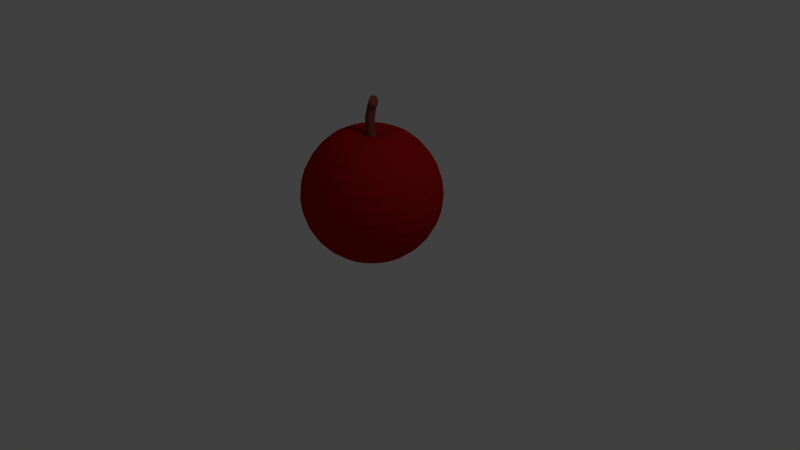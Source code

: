 # Source: item_apple.blend  (saved by Blender 2.74.0; exported with 4.5.12 LTS)
import bpy
from mathutils import Matrix  # noqa: F401  (used for matrix-valued properties, if any)

bpy.ops.wm.read_factory_settings(use_empty=True)
scene = bpy.context.scene
scene.name = 'Scene'

# ---- collections
col_collection_1 = bpy.data.collections.new('Collection 1'); scene.collection.children.link(col_collection_1)

# ---- materials (node trees are filled in below, after node groups)
mat_stem = bpy.data.materials.new('Stem')
mat_stem.alpha_threshold = 0.0
mat_stem.diffuse_color = (0.2396, 0.06511, 0.04798, 1.0)
mat_stem.roughness = 0.5
mat_apple = bpy.data.materials.new('Apple')
mat_apple.alpha_threshold = 0.0
mat_apple.diffuse_color = (0.4109, 0.007297, 0.007297, 1.0)
mat_apple.roughness = 0.5

# ---- material node trees
mat_stem.use_nodes = True; mat_stem.node_tree.nodes.clear()
_N = mat_stem.node_tree.nodes; _L = mat_stem.node_tree.links
n0 = _N.new('ShaderNodeOutputMaterial'); n0.name = 'Material Output'; n0.location = (300, 300)
n1 = _N.new('ShaderNodeBsdfDiffuse'); n1.name = 'Diffuse BSDF'; n1.location = (10, 300)
n1.inputs[0].default_value = (0.2396, 0.06511, 0.04798, 1.0)
_L.new(n1.outputs[0], n0.inputs[0])
n0.is_active_output = True
mat_apple.use_nodes = True; mat_apple.node_tree.nodes.clear()
_N = mat_apple.node_tree.nodes; _L = mat_apple.node_tree.links
n0 = _N.new('ShaderNodeOutputMaterial'); n0.name = 'Material Output'; n0.location = (300, 300)
n1 = _N.new('ShaderNodeBsdfDiffuse'); n1.name = 'Diffuse BSDF'; n1.location = (10, 300)
n1.inputs[0].default_value = (0.4109, 0.007297, 0.007297, 1.0)
_L.new(n1.outputs[0], n0.inputs[0])
n0.is_active_output = True

# ---- world
world_world = bpy.data.worlds.new('World'); scene.world = world_world
world_world.color = (0.05088, 0.05088, 0.05088)
world_world.use_sun_shadow = False
world_world.sun_shadow_jitter_overblur = 0.0
world_world.cycles.sampling_method = 'MANUAL'
world_world.cycles.sample_map_resolution = 256

# ---- cameras
cam_camera = bpy.data.cameras.new('Camera')
cam_camera.clip_end = 100.0
cam_camera.lens = 35.0
cam_camera.sensor_width = 32.0
cam_camera.sensor_height = 18.0
cam_camera.ortho_scale = 7.314
cam_camera.dof.focus_distance = 0.0

# ---- lights
light_lamp = bpy.data.lights.new('Lamp', 'POINT')
light_lamp.transmission_factor = 0.0
light_lamp.cutoff_distance = 30.0
light_lamp.energy = 100.0
light_lamp.shadow_buffer_clip_start = 1.001
light_lamp.shadow_soft_size = 0.1
light_lamp.shadow_maximum_resolution = 0.006
light_lamp.use_absolute_resolution = True
light_lamp.cycles.use_multiple_importance_sampling = False

# ---- meshes
me_sphere = bpy.data.meshes.new('Sphere')
me_sphere.from_pydata([(-0.04797, -1.17e-07, 1.63), (-0.3409, 1.137e-08, 1.672), (-0.4949, 1.137e-08, 1.597), (-0.6298, 1.137e-08, 1.481), (-0.7406, 1.137e-08, 1.342), (-0.8229, 1.137e-08, 1.189), (-0.8736, 1.137e-08, 1.027), (-0.8907, 1.137e-08, 0.8578), (-0.8736, 1.137e-08, 0.6891), (-0.8229, 1.137e-08, 0.5269), (-0.7406, 1.137e-08, 0.3774), (-0.6298, 1.137e-08, 0.2464), (-0.4949, 1.137e-08, 0.1388), (-0.3409, 1.137e-08, 0.05894), (-0.1738, 1.137e-08, 0.009736), (-0.04677, 0.01214, 1.63), (-0.3343, 0.0665, 1.672), (-0.4854, 0.09654, 1.597), (-0.6177, 0.1229, 1.481), (-0.7264, 0.1445, 1.342), (-0.8071, 0.1605, 1.189), (-0.8568, 0.1704, 1.027), (-0.8736, 0.1738, 0.8578), (-0.8568, 0.1704, 0.6891), (-0.8071, 0.1605, 0.5269), (-0.7264, 0.1445, 0.3774), (-0.6177, 0.1229, 0.2464), (-0.4854, 0.09654, 0.1388), (-0.3343, 0.0665, 0.05894), (-0.1704, 0.0339, 0.009736), (-0.04323, 0.02381, 1.63), (-0.3149, 0.1304, 1.672), (-0.4572, 0.1894, 1.597), (-0.5819, 0.241, 1.481), (-0.6842, 0.2834, 1.342), (-0.7603, 0.3149, 1.189), (-0.8071, 0.3343, 1.027), (-0.8229, 0.3409, 0.8578), (-0.8071, 0.3343, 0.6891), (-0.7603, 0.3149, 0.5269), (-0.6842, 0.2834, 0.3774), (-0.5819, 0.241, 0.2464), (-0.4572, 0.1894, 0.1388), (-0.3149, 0.1304, 0.05894), (-0.1605, 0.0665, 0.009736), (-0.03748, 0.03457, 1.63), (-0.2834, 0.1894, 1.672), (-0.4115, 0.2749, 1.597), (-0.5237, 0.3499, 1.481), (-0.6158, 0.4115, 1.342), (-0.6842, 0.4572, 1.189), (-0.7264, 0.4854, 1.027), (-0.7406, 0.4949, 0.8578), (-0.7264, 0.4854, 0.6891), (-0.6842, 0.4572, 0.5269), (-0.6158, 0.4115, 0.3774), (-0.5237, 0.3499, 0.2464), (-0.4115, 0.2749, 0.1388), (-0.2834, 0.1894, 0.05894), (-0.1445, 0.09654, 0.009736), (-0.02974, 0.044, 1.63), (-0.241, 0.241, 1.672), (-0.3499, 0.3499, 1.597), (-0.4454, 0.4454, 1.481), (-0.5237, 0.5237, 1.342), (-0.5819, 0.5819, 1.189), (-0.6177, 0.6177, 1.027), (-0.6298, 0.6298, 0.8578), (-0.6177, 0.6177, 0.6891), (-0.5819, 0.5819, 0.5269), (-0.5237, 0.5237, 0.3774), (-0.4454, 0.4454, 0.2464), (-0.3499, 0.3499, 0.1388), (-0.241, 0.241, 0.05894), (-0.1229, 0.1229, 0.009736), (-0.02031, 0.05174, 1.63), (-0.1894, 0.2834, 1.672), (-0.2749, 0.4115, 1.597), (-0.3499, 0.5237, 1.481), (-0.4115, 0.6158, 1.342), (-0.4572, 0.6842, 1.189), (-0.4854, 0.7264, 1.027), (-0.4949, 0.7406, 0.8578), (-0.4854, 0.7264, 0.6891), (-0.4572, 0.6842, 0.5269), (-0.4115, 0.6158, 0.3774), (-0.3499, 0.5237, 0.2464), (-0.2749, 0.4115, 0.1388), (-0.1894, 0.2834, 0.05894), (-0.09654, 0.1445, 0.009736), (-0.009556, 0.05749, 1.63), (-0.1304, 0.3149, 1.672), (-0.1894, 0.4572, 1.597), (-0.241, 0.5819, 1.481), (-0.2834, 0.6842, 1.342), (-0.3149, 0.7603, 1.189), (-0.3343, 0.8071, 1.027), (-0.3409, 0.8229, 0.8578), (-0.3343, 0.8071, 0.6891), (-0.3149, 0.7603, 0.5269), (-0.2834, 0.6842, 0.3774), (-0.241, 0.5819, 0.2464), (-0.1894, 0.4572, 0.1388), (-0.1304, 0.3149, 0.05894), (-0.0665, 0.1605, 0.009736), (0.002117, 0.06103, 1.63), (-0.0665, 0.3343, 1.672), (-0.09654, 0.4854, 1.597), (-0.1229, 0.6177, 1.481), (-0.1445, 0.7264, 1.342), (-0.1605, 0.8071, 1.189), (-0.1704, 0.8568, 1.027), (-0.1738, 0.8736, 0.8578), (-0.1704, 0.8568, 0.6891), (-0.1605, 0.8071, 0.5269), (-0.1445, 0.7264, 0.3774), (-0.1229, 0.6177, 0.2464), (-0.09654, 0.4854, 0.1388), (-0.0665, 0.3343, 0.05894), (-0.0339, 0.1704, 0.009736), (0.01426, 0.06222, 1.63), (3.078e-07, 0.3409, 1.672), (3.013e-07, 0.4949, 1.597), (3.078e-07, 0.6298, 1.481), (3.211e-07, 0.7406, 1.342), (2.68e-07, 0.8229, 1.189), (3.742e-07, 0.8736, 1.027), (3.609e-07, 0.8907, 0.8578), (3.742e-07, 0.8736, 0.6891), (2.282e-07, 0.8229, 0.5269), (3.211e-07, 0.7406, 0.3774), (3.078e-07, 0.6298, 0.2464), (3.278e-07, 0.4949, 0.1388), (2.945e-07, 0.3409, 0.05894), (2.98e-07, 0.1738, 0.009736), (0.0264, 0.06103, 1.63), (0.0665, 0.3343, 1.672), (0.09654, 0.4854, 1.597), (0.1229, 0.6177, 1.481), (0.1445, 0.7264, 1.342), (0.1605, 0.8071, 1.189), (0.1704, 0.8568, 1.027), (0.1738, 0.8736, 0.8578), (0.1704, 0.8568, 0.6891), (0.1605, 0.8071, 0.5269), (0.1445, 0.7264, 0.3774), (0.1229, 0.6177, 0.2464), (0.09654, 0.4854, 0.1388), (0.0665, 0.3343, 0.05894), (0.0339, 0.1704, 0.009736), (0.03807, 0.05749, 1.63), (0.1304, 0.3149, 1.672), (0.1894, 0.4572, 1.597), (0.241, 0.5819, 1.481), (0.2834, 0.6842, 1.342), (0.3149, 0.7603, 1.189), (0.3343, 0.8071, 1.027), (0.3409, 0.8229, 0.8578), (0.3343, 0.8071, 0.6891), (0.3149, 0.7603, 0.5269), (0.2834, 0.6842, 0.3774), (0.241, 0.5819, 0.2464), (0.1894, 0.4572, 0.1388), (0.1304, 0.3149, 0.05894), (0.0665, 0.1605, 0.009736), (0.04883, 0.05174, 1.63), (0.1894, 0.2834, 1.672), (0.2749, 0.4115, 1.597), (0.3499, 0.5237, 1.481), (0.4115, 0.6158, 1.342), (0.4572, 0.6842, 1.189), (0.4854, 0.7264, 1.027), (0.4949, 0.7406, 0.8578), (0.4854, 0.7264, 0.6891), (0.4572, 0.6842, 0.5269), (0.4115, 0.6158, 0.3774), (0.3499, 0.5237, 0.2464), (0.2749, 0.4115, 0.1388), (0.1894, 0.2834, 0.05894), (0.09654, 0.1445, 0.009736), (0.05825, 0.044, 1.63), (0.241, 0.241, 1.672), (0.3499, 0.3499, 1.597), (0.4454, 0.4454, 1.481), (0.5237, 0.5237, 1.342), (0.5819, 0.5819, 1.189), (0.6177, 0.6177, 1.027), (0.6298, 0.6298, 0.8578), (0.6177, 0.6177, 0.6891), (0.5819, 0.5819, 0.5269), (0.5237, 0.5237, 0.3774), (0.4454, 0.4454, 0.2464), (0.3499, 0.3499, 0.1388), (0.241, 0.241, 0.05894), (0.1229, 0.1229, 0.009736), (0.06599, 0.03457, 1.63), (0.2834, 0.1894, 1.672), (0.4115, 0.2749, 1.597), (0.5237, 0.3499, 1.481), (0.6158, 0.4115, 1.342), (0.6842, 0.4572, 1.189), (0.7264, 0.4854, 1.027), (0.7406, 0.4949, 0.8578), (0.7264, 0.4854, 0.6891), (0.6842, 0.4572, 0.5269), (0.6158, 0.4115, 0.3774), (0.5237, 0.3499, 0.2464), (0.4115, 0.2749, 0.1388), (0.2834, 0.1894, 0.05894), (0.1445, 0.09654, 0.009736), (0.07174, 0.02381, 1.63), (0.3149, 0.1304, 1.672), (0.4572, 0.1894, 1.597), (0.5819, 0.241, 1.481), (0.6842, 0.2834, 1.342), (0.7603, 0.3149, 1.189), (0.8071, 0.3343, 1.027), (0.8229, 0.3409, 0.8578), (0.8071, 0.3343, 0.6891), (0.7603, 0.3149, 0.5269), (0.6842, 0.2834, 0.3774), (0.5819, 0.241, 0.2464), (0.4572, 0.1894, 0.1388), (0.3149, 0.1304, 0.05894), (0.1605, 0.0665, 0.009736), (0.07528, 0.01214, 1.63), (0.3343, 0.0665, 1.672), (0.4854, 0.09654, 1.597), (0.6177, 0.1229, 1.481), (0.7264, 0.1445, 1.342), (0.8071, 0.1605, 1.189), (0.8568, 0.1704, 1.027), (0.8736, 0.1738, 0.8578), (0.8568, 0.1704, 0.6891), (0.8071, 0.1605, 0.5269), (0.7264, 0.1445, 0.3774), (0.6177, 0.1229, 0.2464), (0.4854, 0.09654, 0.1388), (0.3343, 0.0665, 0.05894), (0.1704, 0.0339, 0.009736), (0.07648, -1.193e-07, 1.63), (0.3409, 4.808e-08, 1.672), (0.4949, 3.481e-08, 1.597), (0.6298, -1.165e-08, 1.481), (0.7406, -6.474e-08, 1.342), (0.8229, 6.799e-08, 1.189), (0.8736, -6.474e-08, 1.027), (0.8907, -7.801e-08, 0.8578), (0.8736, -6.474e-08, 0.6891), (0.8229, 6.799e-08, 0.5269), (0.7406, -6.474e-08, 0.3774), (0.6298, -1.165e-08, 0.2464), (0.4949, 1.625e-09, 0.1388), (0.3409, 1.49e-08, 0.05894), (0.1738, 1.49e-08, 0.009736), (0.07528, -0.01214, 1.63), (0.3343, -0.0665, 1.672), (0.4854, -0.09654, 1.597), (0.6177, -0.1229, 1.481), (0.7264, -0.1445, 1.342), (0.8071, -0.1605, 1.189), (0.8568, -0.1704, 1.027), (0.8736, -0.1738, 0.8578), (0.8568, -0.1704, 0.6891), (0.8071, -0.1605, 0.5269), (0.7264, -0.1445, 0.3774), (0.6177, -0.1229, 0.2464), (0.4854, -0.09654, 0.1388), (0.3343, -0.0665, 0.05894), (0.1704, -0.0339, 0.009736), (0.07174, -0.02381, 1.63), (0.3149, -0.1304, 1.672), (0.4572, -0.1894, 1.597), (0.5819, -0.241, 1.481), (0.6842, -0.2834, 1.342), (0.7603, -0.3149, 1.189), (0.8071, -0.3343, 1.027), (0.8229, -0.3409, 0.8578), (0.8071, -0.3343, 0.6891), (0.7603, -0.3149, 0.5269), (0.6842, -0.2834, 0.3774), (0.5819, -0.241, 0.2464), (0.4572, -0.1894, 0.1388), (0.3149, -0.1304, 0.05894), (0.1605, -0.0665, 0.009736), (0.06599, -0.03457, 1.63), (0.2834, -0.1894, 1.672), (0.4115, -0.2749, 1.597), (0.5237, -0.3499, 1.481), (0.6158, -0.4115, 1.342), (0.6842, -0.4572, 1.189), (0.7264, -0.4854, 1.027), (0.7406, -0.4949, 0.8578), (0.7264, -0.4854, 0.6891), (0.6842, -0.4572, 0.5269), (0.6158, -0.4115, 0.3774), (0.5237, -0.3499, 0.2464), (0.4115, -0.2749, 0.1388), (0.2834, -0.1894, 0.05894), (0.1445, -0.09654, 0.009736), (0.05825, -0.044, 1.63), (0.241, -0.241, 1.672), (0.3499, -0.3499, 1.597), (0.4454, -0.4454, 1.481), (0.5237, -0.5237, 1.342), (0.5819, -0.5819, 1.189), (0.6177, -0.6177, 1.027), (0.6298, -0.6298, 0.8578), (0.6177, -0.6177, 0.6891), (0.5819, -0.5819, 0.5269), (0.5237, -0.5237, 0.3774), (0.4454, -0.4454, 0.2464), (0.3499, -0.3499, 0.1388), (0.241, -0.241, 0.05894), (0.1229, -0.1229, 0.009736), (0.04883, -0.05174, 1.63), (0.1894, -0.2834, 1.672), (0.2749, -0.4115, 1.597), (0.3499, -0.5237, 1.481), (0.4115, -0.6158, 1.342), (0.4572, -0.6842, 1.189), (0.4854, -0.7264, 1.027), (0.4949, -0.7406, 0.8578), (0.4854, -0.7264, 0.6891), (0.4572, -0.6842, 0.5269), (0.4115, -0.6158, 0.3774), (0.3499, -0.5237, 0.2464), (0.2749, -0.4115, 0.1388), (0.1894, -0.2834, 0.05894), (0.09654, -0.1445, 0.009736), (3.139e-07, 1.137e-08, 0.03146), (0.03807, -0.05749, 1.63), (0.1304, -0.3149, 1.672), (0.1894, -0.4572, 1.597), (0.241, -0.5819, 1.481), (0.2834, -0.6842, 1.342), (0.3149, -0.7603, 1.189), (0.3343, -0.8071, 1.027), (0.3409, -0.8229, 0.8578), (0.3343, -0.8071, 0.6891), (0.3149, -0.7603, 0.5269), (0.2834, -0.6842, 0.3774), (0.241, -0.5819, 0.2464), (0.1894, -0.4572, 0.1388), (0.1304, -0.3149, 0.05894), (0.0665, -0.1605, 0.009736), (0.0264, -0.06103, 1.63), (0.0665, -0.3343, 1.672), (0.09654, -0.4854, 1.597), (0.1229, -0.6177, 1.481), (0.1445, -0.7264, 1.342), (0.1605, -0.8071, 1.189), (0.1704, -0.8568, 1.027), (0.1738, -0.8736, 0.8578), (0.1704, -0.8568, 0.6891), (0.1605, -0.8071, 0.5269), (0.1445, -0.7264, 0.3774), (0.1229, -0.6177, 0.2464), (0.09654, -0.4854, 0.1388), (0.0665, -0.3343, 0.05894), (0.0339, -0.1704, 0.009736), (0.01426, -0.06222, 1.63), (2.747e-07, -0.3409, 1.672), (2.747e-07, -0.4949, 1.597), (1.884e-07, -0.6298, 1.481), (1.485e-07, -0.7406, 1.342), (3.078e-07, -0.8229, 1.189), (1.087e-07, -0.8736, 1.027), (1.485e-07, -0.8907, 0.8578), (1.087e-07, -0.8736, 0.6891), (3.078e-07, -0.8229, 0.5269), (1.485e-07, -0.7406, 0.3774), (1.884e-07, -0.6298, 0.2464), (2.547e-07, -0.4949, 0.1388), (2.482e-07, -0.3409, 0.05894), (3.045e-07, -0.1738, 0.009736), (0.002117, -0.06103, 1.63), (-0.0665, -0.3343, 1.672), (-0.09654, -0.4854, 1.597), (-0.1229, -0.6177, 1.481), (-0.1445, -0.7264, 1.342), (-0.1605, -0.8071, 1.189), (-0.1704, -0.8568, 1.027), (-0.1738, -0.8736, 0.8578), (-0.1704, -0.8568, 0.6891), (-0.1605, -0.8071, 0.5269), (-0.1445, -0.7264, 0.3774), (-0.1229, -0.6177, 0.2464), (-0.09654, -0.4854, 0.1388), (-0.0665, -0.3343, 0.05894), (-0.0339, -0.1704, 0.009736), (-0.009556, -0.05749, 1.63), (-0.1304, -0.3149, 1.672), (-0.1894, -0.4572, 1.597), (-0.241, -0.5819, 1.481), (-0.2834, -0.6842, 1.342), (-0.3149, -0.7603, 1.189), (-0.3343, -0.8071, 1.027), (-0.3409, -0.8229, 0.8578), (-0.3343, -0.8071, 0.6891), (-0.3149, -0.7603, 0.5269), (-0.2834, -0.6842, 0.3774), (-0.241, -0.5819, 0.2464), (-0.1894, -0.4572, 0.1388), (-0.1304, -0.3149, 0.05894), (-0.0665, -0.1605, 0.009736), (-0.02031, -0.05174, 1.63), (-0.1894, -0.2834, 1.672), (-0.2749, -0.4115, 1.597), (-0.3499, -0.5237, 1.481), (-0.4115, -0.6158, 1.342), (-0.4572, -0.6842, 1.189), (-0.4854, -0.7264, 1.027), (-0.4949, -0.7406, 0.8578), (-0.4854, -0.7264, 0.6891), (-0.4572, -0.6842, 0.5269), (-0.4115, -0.6158, 0.3774), (-0.3499, -0.5237, 0.2464), (-0.2749, -0.4115, 0.1388), (-0.1894, -0.2834, 0.05894), (-0.09654, -0.1445, 0.009736), (-0.02974, -0.044, 1.63), (-0.241, -0.241, 1.672), (-0.3499, -0.3499, 1.597), (-0.4454, -0.4454, 1.481), (-0.5237, -0.5237, 1.342), (-0.5819, -0.5819, 1.189), (-0.6177, -0.6177, 1.027), (-0.6298, -0.6298, 0.8578), (-0.6177, -0.6177, 0.6891), (-0.5819, -0.5819, 0.5269), (-0.5237, -0.5237, 0.3774), (-0.4454, -0.4454, 0.2464), (-0.3499, -0.3499, 0.1388), (-0.241, -0.241, 0.05894), (-0.1229, -0.1229, 0.009736), (-0.03748, -0.03457, 1.63), (-0.2834, -0.1894, 1.672), (-0.4115, -0.2749, 1.597), (-0.5237, -0.3499, 1.481), (-0.6158, -0.4115, 1.342), (-0.6842, -0.4572, 1.189), (-0.7264, -0.4854, 1.027), (-0.7406, -0.4949, 0.8578), (-0.7264, -0.4854, 0.6891), (-0.6842, -0.4572, 0.5269), (-0.6158, -0.4115, 0.3774), (-0.5237, -0.3499, 0.2464), (-0.4115, -0.2749, 0.1388), (-0.2834, -0.1894, 0.05894), (-0.1445, -0.09654, 0.009736), (0.01426, -1.104e-07, 1.622), (-0.04323, -0.02381, 1.63), (-0.3149, -0.1304, 1.672), (-0.4572, -0.1894, 1.597), (-0.5819, -0.241, 1.481), (-0.6842, -0.2834, 1.342), (-0.7603, -0.3149, 1.189), (-0.8071, -0.3343, 1.027), (-0.8229, -0.3409, 0.8578), (-0.8071, -0.3343, 0.6891), (-0.7603, -0.3149, 0.5269), (-0.6842, -0.2834, 0.3774), (-0.5819, -0.241, 0.2464), (-0.4572, -0.1894, 0.1388), (-0.3149, -0.1304, 0.05894), (-0.1605, -0.0665, 0.009736), (-0.04677, -0.01214, 1.63), (-0.3343, -0.0665, 1.672), (-0.4854, -0.09654, 1.597), (-0.6177, -0.1229, 1.481), (-0.7264, -0.1445, 1.342), (-0.8071, -0.1605, 1.189), (-0.8568, -0.1704, 1.027), (-0.8736, -0.1738, 0.8578), (-0.8568, -0.1704, 0.6891), (-0.8071, -0.1605, 0.5269), (-0.7264, -0.1445, 0.3774), (-0.6177, -0.1229, 0.2464), (-0.4854, -0.09654, 0.1388), (-0.3343, -0.0665, 0.05894), (-0.1704, -0.0339, 0.009736), (-0.2573, 1.137e-08, 1.673), (-0.2524, 0.0502, 1.673), (-0.2377, 0.09847, 1.673), (-0.214, 0.143, 1.673), (-0.182, 0.182, 1.673), (-0.143, 0.214, 1.673), (-0.09847, 0.2377, 1.673), (-0.0502, 0.2524, 1.673), (3.113e-07, 0.2573, 1.673), (0.0502, 0.2524, 1.673), (0.09847, 0.2377, 1.673), (0.143, 0.214, 1.673), (0.182, 0.182, 1.673), (0.214, 0.143, 1.673), (0.2377, 0.09847, 1.673), (0.2524, 0.0502, 1.673), (0.2573, 2.651e-08, 1.673), (0.2524, -0.0502, 1.673), (0.2377, -0.09847, 1.673), (0.214, -0.143, 1.673), (0.182, -0.182, 1.673), (0.143, -0.214, 1.673), (0.09847, -0.2377, 1.673), (0.0502, -0.2524, 1.673), (2.88e-07, -0.2573, 1.673), (-0.0502, -0.2524, 1.673), (-0.09847, -0.2377, 1.673), (-0.143, -0.214, 1.673), (-0.182, -0.182, 1.673), (-0.214, -0.143, 1.673), (-0.2377, -0.09847, 1.673), (-0.2524, -0.0502, 1.673), (0.0535, 0.02528, 2.135), (0.05776, 0.03539, 2.13), (0.06288, 0.04398, 2.123), (0.06865, 0.05074, 2.115), (0.07487, 0.0554, 2.106), (0.08128, 0.05778, 2.096), (0.08764, 0.05778, 2.086), (0.09372, 0.05542, 2.076), (0.09926, 0.05078, 2.067), (0.1041, 0.04403, 2.058), (0.108, 0.03544, 2.051), (0.1108, 0.02535, 2.045), (0.1124, 0.01412, 2.04), (0.1128, 0.002207, 2.038), (0.1119, -0.009944, 2.037), (0.1098, -0.02186, 2.038), (0.1066, -0.03309, 2.042), (0.1023, -0.0432, 2.047), (0.0972, -0.0518, 2.053), (0.09143, -0.05855, 2.061), (0.08521, -0.06321, 2.07), (0.0788, -0.06559, 2.08), (0.07244, -0.06559, 2.09), (0.06637, -0.06323, 2.1), (0.06082, -0.05859, 2.11), (0.05601, -0.05184, 2.118), (0.05213, -0.04326, 2.126), (0.04931, -0.03316, 2.132), (0.04768, -0.02193, 2.136), (0.0473, -0.01002, 2.139), (0.04817, 0.002132, 2.14), (0.05026, 0.01405, 2.138), (-0.1445, -0.7264, 1.342), (-0.196, -0.1756, 1.603), (-0.173, -0.258, 1.53), (-0.1694, -0.3433, 1.457), (-0.1852, -0.4288, 1.386), (-0.2201, -0.5119, 1.319), (-0.2729, -0.5901, 1.258), (-0.342, -0.661, 1.205), (0.01386, -0.05207, 2.01), (0.008016, -0.04598, 2.018), (-0.151, -5.385e-08, 1.658), (-0.1479, 0.03086, 1.658), (-0.1389, 0.06054, 1.658), (-0.1243, 0.08789, 1.658), (-0.1046, 0.1119, 1.658), (-0.08065, 0.1315, 1.658), (-0.0533, 0.1462, 1.658), (-0.02362, 0.1552, 1.658), (0.007243, 0.1582, 1.658), (0.03811, 0.1552, 1.658), (0.06778, 0.1462, 1.658), (0.09514, 0.1315, 1.658), (0.1191, 0.1119, 1.658), (0.1388, 0.08789, 1.658), (0.1534, 0.06054, 1.658), (0.1624, 0.03086, 1.658), (0.1654, -4.757e-08, 1.658), (0.1624, -0.03086, 1.658), (0.1534, -0.06054, 1.658), (0.1388, -0.08789, 1.658), (0.1191, -0.1119, 1.658), (0.09514, -0.1315, 1.658), (0.06778, -0.1462, 1.658), (0.03811, -0.1552, 1.658), (0.007243, -0.1582, 1.658), (-0.02362, -0.1552, 1.658), (-0.0533, -0.1462, 1.658), (-0.08065, -0.1315, 1.658), (-0.1046, -0.1119, 1.658), (-0.1243, -0.08789, 1.658), (-0.1389, -0.06054, 1.658), (-0.1479, -0.03086, 1.658), (0.06118, 0.04579, 1.96), (0.06498, 0.03618, 1.954), (0.06391, -0.02177, 1.949), (0.05973, -0.0322, 1.953), (0.02968, 0.06471, 2.003), (0.03686, 0.06544, 1.994), (0.003096, -0.03798, 2.025), (0.06752, 0.02533, 1.949), (0.04168, -0.05383, 1.974), (0.03459, -0.0569, 1.982), (0.0545, -0.04124, 1.959), (0.04386, 0.06381, 1.984), (-0.004432, -0.005839, 2.039), (-0.004209, 0.006211, 2.04), (-0.0007083, -0.02837, 2.031), (0.004541, 0.04001, 2.032), (0.009777, 0.04905, 2.027), (0.0687, 0.01365, 1.947), (0.02741, -0.05763, 1.992), (0.0484, -0.04854, 1.966), (0.05041, 0.05988, 1.976), (-0.002588, 0.01817, 2.039), (0.000366, 0.02959, 2.037), (-0.00325, -0.01751, 2.036), (0.01587, 0.05635, 2.02), (0.06848, 0.0016, 1.945), (0.02041, -0.056, 2.001), (0.05626, 0.05379, 1.967), (0.02259, 0.06164, 2.012), (0.06686, -0.01036, 1.946), (-0.01023, -0.0596, 1.865), (0.03246, 0.04935, 1.842), (0.05451, -0.01491, 1.835), (-0.01846, 0.05784, 1.864), (0.03074, -0.05268, 1.847), (-0.04924, -0.02071, 1.881), (-0.04844, 0.02625, 1.879), (-0.05298, 0.002996, 1.882), (-0.02037, -0.05554, 1.87), (0.04057, 0.04127, 1.839), (0.05123, -0.02625, 1.837), (-0.0082, 0.06077, 1.86), (-0.02968, -0.04935, 1.874), (0.04717, 0.0316, 1.836), (0.02124, -0.05784, 1.851), (0.04602, -0.03658, 1.839), (0.002427, 0.06136, 1.855), (-0.05214, -0.009032, 1.882), (-0.03779, -0.04127, 1.877), (-0.04324, 0.03658, 1.876), (0.05202, 0.02071, 1.834), (0.01098, -0.06077, 1.856), (0.0391, -0.04551, 1.843), (0.01301, 0.0596, 1.85), (-0.05173, 0.01491, 1.881), (-0.04439, -0.0316, 1.88), (-0.03632, 0.04551, 1.873), (0.05492, 0.009032, 1.833), (0.0003557, -0.06136, 1.861), (0.02315, 0.05554, 1.846), (-0.02795, 0.05268, 1.869), (0.05576, -0.002996, 1.834), (-0.004929, -0.06132, 1.747), (0.02529, 0.05478, 1.739), (0.059, -0.004891, 1.739), (-0.03153, 0.05371, 1.744), (0.03873, -0.04682, 1.742), (-0.05332, -0.03, 1.75), (-0.0595, 0.01676, 1.748), (-0.06096, -0.007167, 1.749), (-0.0166, -0.05919, 1.748), (0.03535, 0.04827, 1.738), (0.05711, -0.01676, 1.739), (-0.02078, 0.05853, 1.743), (-0.02768, -0.05478, 1.748), (0.04401, 0.0399, 1.738), (0.02914, -0.05371, 1.743), (0.05299, -0.02799, 1.74), (-0.009278, 0.0611, 1.742), (-0.05824, -0.01895, 1.75), (-0.03774, -0.04827, 1.749), (-0.05538, 0.02799, 1.747), (0.05093, 0.03, 1.738), (0.01839, -0.05853, 1.745), (0.04678, -0.03814, 1.741), (0.002537, 0.06132, 1.741), (-0.06139, 0.00489, 1.749), (-0.0464, -0.0399, 1.749), (-0.04917, 0.03814, 1.746), (0.05584, 0.01895, 1.738), (0.006885, -0.0611, 1.746), (0.01421, 0.05919, 1.74), (-0.04112, 0.04682, 1.745), (0.05857, 0.007167, 1.738)], [(512, 547), (547, 548), (548, 549), (549, 550), (550, 551), (551, 552), (552, 553)], [(556, 0, 15, 557), (12, 11, 26, 27), (10, 9, 24, 25), (8, 7, 22, 23), (6, 5, 20, 21), (4, 3, 18, 19), (2, 1, 16, 17), (13, 12, 27, 28), (11, 10, 25, 26), (9, 8, 23, 24), (7, 6, 21, 22), (5, 4, 19, 20), (3, 2, 17, 18), (14, 13, 28, 29), (22, 21, 36, 37), (20, 19, 34, 35), (18, 17, 32, 33), (29, 28, 43, 44), (557, 15, 30, 558), (27, 26, 41, 42), (25, 24, 39, 40), (23, 22, 37, 38), (21, 20, 35, 36), (19, 18, 33, 34), (17, 16, 31, 32), (28, 27, 42, 43), (26, 25, 40, 41), (24, 23, 38, 39), (37, 36, 51, 52), (35, 34, 49, 50), (33, 32, 47, 48), (44, 43, 58, 59), (558, 30, 45, 559), (42, 41, 56, 57), (40, 39, 54, 55), (38, 37, 52, 53), (36, 35, 50, 51), (34, 33, 48, 49), (32, 31, 46, 47), (43, 42, 57, 58), (41, 40, 55, 56), (39, 38, 53, 54), (52, 51, 66, 67), (50, 49, 64, 65), (48, 47, 62, 63), (59, 58, 73, 74), (559, 45, 60, 560), (57, 56, 71, 72), (55, 54, 69, 70), (53, 52, 67, 68), (51, 50, 65, 66), (49, 48, 63, 64), (47, 46, 61, 62), (58, 57, 72, 73), (56, 55, 70, 71), (54, 53, 68, 69), (67, 66, 81, 82), (65, 64, 79, 80), (63, 62, 77, 78), (74, 73, 88, 89), (560, 60, 75, 561), (72, 71, 86, 87), (70, 69, 84, 85), (68, 67, 82, 83), (66, 65, 80, 81), (64, 63, 78, 79), (62, 61, 76, 77), (73, 72, 87, 88), (71, 70, 85, 86), (69, 68, 83, 84), (82, 81, 96, 97), (80, 79, 94, 95), (78, 77, 92, 93), (89, 88, 103, 104), (561, 75, 90, 562), (87, 86, 101, 102), (85, 84, 99, 100), (83, 82, 97, 98), (81, 80, 95, 96), (79, 78, 93, 94), (77, 76, 91, 92), (88, 87, 102, 103), (86, 85, 100, 101), (84, 83, 98, 99), (97, 96, 111, 112), (95, 94, 109, 110), (93, 92, 107, 108), (104, 103, 118, 119), (562, 90, 105, 563), (102, 101, 116, 117), (100, 99, 114, 115), (98, 97, 112, 113), (96, 95, 110, 111), (94, 93, 108, 109), (92, 91, 106, 107), (103, 102, 117, 118), (101, 100, 115, 116), (99, 98, 113, 114), (112, 111, 126, 127), (110, 109, 124, 125), (108, 107, 122, 123), (119, 118, 133, 134), (563, 105, 120, 564), (117, 116, 131, 132), (115, 114, 129, 130), (113, 112, 127, 128), (111, 110, 125, 126), (109, 108, 123, 124), (107, 106, 121, 122), (118, 117, 132, 133), (116, 115, 130, 131), (114, 113, 128, 129), (127, 126, 141, 142), (125, 124, 139, 140), (123, 122, 137, 138), (134, 133, 148, 149), (564, 120, 135, 565), (132, 131, 146, 147), (130, 129, 144, 145), (128, 127, 142, 143), (126, 125, 140, 141), (124, 123, 138, 139), (122, 121, 136, 137), (133, 132, 147, 148), (131, 130, 145, 146), (129, 128, 143, 144), (142, 141, 156, 157), (140, 139, 154, 155), (138, 137, 152, 153), (149, 148, 163, 164), (565, 135, 150, 566), (147, 146, 161, 162), (145, 144, 159, 160), (143, 142, 157, 158), (141, 140, 155, 156), (139, 138, 153, 154), (137, 136, 151, 152), (148, 147, 162, 163), (146, 145, 160, 161), (144, 143, 158, 159), (157, 156, 171, 172), (155, 154, 169, 170), (153, 152, 167, 168), (164, 163, 178, 179), (566, 150, 165, 567), (162, 161, 176, 177), (160, 159, 174, 175), (158, 157, 172, 173), (156, 155, 170, 171), (154, 153, 168, 169), (152, 151, 166, 167), (163, 162, 177, 178), (161, 160, 175, 176), (159, 158, 173, 174), (172, 171, 186, 187), (170, 169, 184, 185), (168, 167, 182, 183), (179, 178, 193, 194), (567, 165, 180, 568), (177, 176, 191, 192), (175, 174, 189, 190), (173, 172, 187, 188), (171, 170, 185, 186), (169, 168, 183, 184), (167, 166, 181, 182), (178, 177, 192, 193), (176, 175, 190, 191), (174, 173, 188, 189), (187, 186, 201, 202), (185, 184, 199, 200), (183, 182, 197, 198), (194, 193, 208, 209), (568, 180, 195, 569), (192, 191, 206, 207), (190, 189, 204, 205), (188, 187, 202, 203), (186, 185, 200, 201), (184, 183, 198, 199), (182, 181, 196, 197), (193, 192, 207, 208), (191, 190, 205, 206), (189, 188, 203, 204), (202, 201, 216, 217), (200, 199, 214, 215), (198, 197, 212, 213), (209, 208, 223, 224), (569, 195, 210, 570), (207, 206, 221, 222), (205, 204, 219, 220), (203, 202, 217, 218), (201, 200, 215, 216), (199, 198, 213, 214), (197, 196, 211, 212), (208, 207, 222, 223), (206, 205, 220, 221), (204, 203, 218, 219), (217, 216, 231, 232), (215, 214, 229, 230), (213, 212, 227, 228), (224, 223, 238, 239), (570, 210, 225, 571), (222, 221, 236, 237), (220, 219, 234, 235), (218, 217, 232, 233), (216, 215, 230, 231), (214, 213, 228, 229), (212, 211, 226, 227), (223, 222, 237, 238), (221, 220, 235, 236), (219, 218, 233, 234), (232, 231, 246, 247), (230, 229, 244, 245), (228, 227, 242, 243), (239, 238, 253, 254), (571, 225, 240, 572), (237, 236, 251, 252), (235, 234, 249, 250), (233, 232, 247, 248), (231, 230, 245, 246), (229, 228, 243, 244), (227, 226, 241, 242), (238, 237, 252, 253), (236, 235, 250, 251), (234, 233, 248, 249), (247, 246, 261, 262), (245, 244, 259, 260), (243, 242, 257, 258), (254, 253, 268, 269), (572, 240, 255, 573), (252, 251, 266, 267), (250, 249, 264, 265), (248, 247, 262, 263), (246, 245, 260, 261), (244, 243, 258, 259), (242, 241, 256, 257), (253, 252, 267, 268), (251, 250, 265, 266), (249, 248, 263, 264), (262, 261, 276, 277), (260, 259, 274, 275), (258, 257, 272, 273), (269, 268, 283, 284), (573, 255, 270, 574), (267, 266, 281, 282), (265, 264, 279, 280), (263, 262, 277, 278), (261, 260, 275, 276), (259, 258, 273, 274), (257, 256, 271, 272), (268, 267, 282, 283), (266, 265, 280, 281), (264, 263, 278, 279), (277, 276, 291, 292), (275, 274, 289, 290), (273, 272, 287, 288), (284, 283, 298, 299), (574, 270, 285, 575), (282, 281, 296, 297), (280, 279, 294, 295), (278, 277, 292, 293), (276, 275, 290, 291), (274, 273, 288, 289), (272, 271, 286, 287), (283, 282, 297, 298), (281, 280, 295, 296), (279, 278, 293, 294), (292, 291, 306, 307), (290, 289, 304, 305), (288, 287, 302, 303), (299, 298, 313, 314), (575, 285, 300, 576), (297, 296, 311, 312), (295, 294, 309, 310), (293, 292, 307, 308), (291, 290, 305, 306), (289, 288, 303, 304), (287, 286, 301, 302), (298, 297, 312, 313), (296, 295, 310, 311), (294, 293, 308, 309), (307, 306, 321, 322), (305, 304, 319, 320), (303, 302, 317, 318), (314, 313, 328, 329), (576, 300, 315, 577), (312, 311, 326, 327), (310, 309, 324, 325), (308, 307, 322, 323), (306, 305, 320, 321), (304, 303, 318, 319), (302, 301, 316, 317), (313, 312, 327, 328), (311, 310, 325, 326), (309, 308, 323, 324), (322, 321, 337, 338), (320, 319, 335, 336), (318, 317, 333, 334), (329, 328, 344, 345), (577, 315, 331, 578), (327, 326, 342, 343), (325, 324, 340, 341), (323, 322, 338, 339), (321, 320, 336, 337), (319, 318, 334, 335), (317, 316, 332, 333), (328, 327, 343, 344), (326, 325, 341, 342), (324, 323, 339, 340), (338, 337, 352, 353), (336, 335, 350, 351), (334, 333, 348, 349), (345, 344, 359, 360), (578, 331, 346, 579), (343, 342, 357, 358), (341, 340, 355, 356), (339, 338, 353, 354), (337, 336, 351, 352), (335, 334, 349, 350), (333, 332, 347, 348), (344, 343, 358, 359), (342, 341, 356, 357), (340, 339, 354, 355), (353, 352, 367, 368), (351, 350, 365, 366), (349, 348, 363, 364), (360, 359, 374, 375), (579, 346, 361, 580), (358, 357, 372, 373), (356, 355, 370, 371), (354, 353, 368, 369), (352, 351, 366, 367), (350, 349, 364, 365), (348, 347, 362, 363), (359, 358, 373, 374), (357, 356, 371, 372), (355, 354, 369, 370), (368, 367, 382, 383), (366, 365, 546, 381), (364, 363, 378, 379), (375, 374, 389, 390), (580, 361, 376, 581), (373, 372, 387, 388), (371, 370, 385, 386), (369, 368, 383, 384), (367, 366, 381, 382), (365, 364, 379, 380), (363, 362, 377, 378), (374, 373, 388, 389), (372, 371, 386, 387), (370, 369, 384, 385), (383, 382, 397, 398), (381, 546, 395, 396), (379, 378, 393, 394), (390, 389, 404, 405), (581, 376, 391, 582), (388, 387, 402, 403), (386, 385, 400, 401), (384, 383, 398, 399), (382, 381, 396, 397), (380, 379, 394, 395), (378, 377, 392, 393), (389, 388, 403, 404), (387, 386, 401, 402), (385, 384, 399, 400), (398, 397, 412, 413), (396, 395, 410, 411), (394, 393, 408, 409), (405, 404, 419, 420), (582, 391, 406, 583), (403, 402, 417, 418), (401, 400, 415, 416), (399, 398, 413, 414), (397, 396, 411, 412), (395, 394, 409, 410), (393, 392, 407, 408), (404, 403, 418, 419), (402, 401, 416, 417), (400, 399, 414, 415), (413, 412, 427, 428), (411, 410, 425, 426), (409, 408, 423, 424), (420, 419, 434, 435), (583, 406, 421, 584), (418, 417, 432, 433), (416, 415, 430, 431), (414, 413, 428, 429), (412, 411, 426, 427), (410, 409, 424, 425), (408, 407, 422, 423), (419, 418, 433, 434), (417, 416, 431, 432), (415, 414, 429, 430), (428, 427, 442, 443), (426, 425, 440, 441), (424, 423, 438, 439), (435, 434, 449, 450), (584, 421, 436, 585), (433, 432, 447, 448), (431, 430, 445, 446), (429, 428, 443, 444), (427, 426, 441, 442), (425, 424, 439, 440), (423, 422, 437, 438), (434, 433, 448, 449), (432, 431, 446, 447), (430, 429, 444, 445), (443, 442, 458, 459), (441, 440, 456, 457), (439, 438, 454, 455), (450, 449, 465, 466), (585, 436, 452, 586), (448, 447, 463, 464), (446, 445, 461, 462), (444, 443, 459, 460), (442, 441, 457, 458), (440, 439, 455, 456), (438, 437, 453, 454), (449, 448, 464, 465), (447, 446, 462, 463), (445, 444, 460, 461), (459, 458, 473, 474), (457, 456, 471, 472), (455, 454, 469, 470), (466, 465, 480, 481), (586, 452, 467, 587), (464, 463, 478, 479), (462, 461, 476, 477), (460, 459, 474, 475), (458, 457, 472, 473), (456, 455, 470, 471), (454, 453, 468, 469), (465, 464, 479, 480), (463, 462, 477, 478), (461, 460, 475, 476), (330, 14, 29), (0, 451, 15), (330, 29, 44), (15, 451, 30), (330, 44, 59), (30, 451, 45), (330, 59, 74), (45, 451, 60), (330, 74, 89), (60, 451, 75), (330, 89, 104), (75, 451, 90), (330, 104, 119), (90, 451, 105), (330, 119, 134), (105, 451, 120), (330, 134, 149), (120, 451, 135), (330, 149, 164), (135, 451, 150), (330, 164, 179), (150, 451, 165), (330, 179, 194), (165, 451, 180), (330, 194, 209), (180, 451, 195), (330, 209, 224), (195, 451, 210), (330, 224, 239), (210, 451, 225), (330, 239, 254), (225, 451, 240), (330, 254, 269), (240, 451, 255), (330, 269, 284), (255, 451, 270), (330, 284, 299), (270, 451, 285), (330, 299, 314), (285, 451, 300), (330, 314, 329), (300, 451, 315), (330, 329, 345), (315, 451, 331), (330, 345, 360), (331, 451, 346), (330, 360, 375), (346, 451, 361), (330, 375, 390), (361, 451, 376), (330, 390, 405), (376, 451, 391), (330, 405, 420), (391, 451, 406), (330, 420, 435), (406, 451, 421), (330, 435, 450), (421, 451, 436), (330, 450, 466), (436, 451, 452), (330, 466, 481), (452, 451, 467), (474, 473, 6, 7), (472, 471, 4, 5), (470, 469, 2, 3), (481, 480, 13, 14), (587, 467, 0, 556), (479, 478, 11, 12), (477, 476, 9, 10), (475, 474, 7, 8), (473, 472, 5, 6), (471, 470, 3, 4), (330, 481, 14), (469, 468, 1, 2), (480, 479, 12, 13), (467, 451, 0), (478, 477, 10, 11), (476, 475, 8, 9), (468, 513, 482, 1), (453, 512, 513, 468), (437, 511, 512, 453), (422, 510, 511, 437), (407, 509, 510, 422), (392, 508, 509, 407), (377, 507, 508, 392), (362, 506, 507, 377), (347, 505, 506, 362), (332, 504, 505, 347), (316, 503, 504, 332), (301, 502, 503, 316), (286, 501, 502, 301), (271, 500, 501, 286), (256, 499, 500, 271), (241, 498, 499, 256), (226, 497, 498, 241), (211, 496, 497, 226), (196, 495, 496, 211), (181, 494, 495, 196), (166, 493, 494, 181), (151, 492, 493, 166), (136, 491, 492, 151), (121, 490, 491, 136), (106, 489, 490, 121), (91, 488, 489, 106), (76, 487, 488, 91), (61, 486, 487, 76), (46, 485, 486, 61), (31, 484, 485, 46), (16, 483, 484, 31), (1, 482, 483, 16), (554, 555, 539, 538), (588, 589, 525, 524), (590, 591, 531, 530), (592, 593, 520, 519), (555, 594, 540, 539), (589, 595, 526, 525), (596, 597, 535, 534), (591, 598, 532, 531), (593, 599, 521, 520), (600, 601, 544, 543), (594, 602, 541, 540), (603, 604, 516, 515), (595, 605, 527, 526), (597, 606, 536, 535), (598, 607, 533, 532), (599, 608, 522, 521), (609, 610, 514, 545), (601, 609, 545, 544), (602, 611, 542, 541), (610, 603, 515, 514), (604, 612, 517, 516), (605, 613, 528, 527), (606, 614, 537, 536), (607, 596, 534, 533), (608, 615, 523, 522), (611, 600, 543, 542), (612, 616, 518, 517), (613, 617, 529, 528), (614, 554, 538, 537), (615, 588, 524, 523), (616, 592, 519, 518), (617, 590, 530, 529), (514, 515, 516, 517, 518, 519, 520, 521, 522, 523, 524, 525, 526, 527, 528, 529, 530, 531, 532, 533, 534, 535, 536, 537, 538, 539, 540, 541, 542, 543, 544, 545), (513, 587, 556, 482), (512, 586, 587, 513), (511, 585, 586, 512), (510, 584, 585, 511), (509, 583, 584, 510), (508, 582, 583, 509), (507, 581, 582, 508), (506, 580, 581, 507), (505, 579, 580, 506), (504, 578, 579, 505), (503, 577, 578, 504), (502, 576, 577, 503), (501, 575, 576, 502), (500, 574, 575, 501), (499, 573, 574, 500), (498, 572, 573, 499), (497, 571, 572, 498), (496, 570, 571, 497), (495, 569, 570, 496), (494, 568, 569, 495), (493, 567, 568, 494), (492, 566, 567, 493), (491, 565, 566, 492), (490, 564, 565, 491), (489, 563, 564, 490), (488, 562, 563, 489), (487, 561, 562, 488), (486, 560, 561, 487), (485, 559, 560, 486), (484, 558, 559, 485), (483, 557, 558, 484), (482, 556, 557, 483), (649, 620, 590, 617), (648, 621, 592, 616), (647, 619, 588, 615), (646, 618, 554, 614), (645, 649, 617, 613), (644, 648, 616, 612), (643, 623, 600, 611), (641, 647, 615, 608), (640, 622, 596, 607), (639, 646, 614, 606), (638, 645, 613, 605), (637, 644, 612, 604), (642, 624, 603, 610), (636, 643, 611, 602), (635, 625, 609, 601), (625, 642, 610, 609), (634, 641, 608, 599), (633, 640, 607, 598), (632, 639, 606, 597), (631, 638, 605, 595), (624, 637, 604, 603), (630, 636, 602, 594), (623, 635, 601, 600), (629, 634, 599, 593), (628, 633, 598, 591), (622, 632, 597, 596), (627, 631, 595, 589), (626, 630, 594, 555), (621, 629, 593, 592), (620, 628, 591, 590), (619, 627, 589, 588), (618, 626, 555, 554), (650, 658, 626, 618), (651, 659, 627, 619), (652, 660, 628, 620), (653, 661, 629, 621), (658, 662, 630, 626), (659, 663, 631, 627), (654, 664, 632, 622), (660, 665, 633, 628), (661, 666, 634, 629), (655, 667, 635, 623), (662, 668, 636, 630), (656, 669, 637, 624), (663, 670, 638, 631), (664, 671, 639, 632), (665, 672, 640, 633), (666, 673, 641, 634), (657, 674, 642, 625), (667, 657, 625, 635), (668, 675, 643, 636), (674, 656, 624, 642), (669, 676, 644, 637), (670, 677, 645, 638), (671, 678, 646, 639), (672, 654, 622, 640), (673, 679, 647, 641), (675, 655, 623, 643), (676, 680, 648, 644), (677, 681, 649, 645), (678, 650, 618, 646), (679, 651, 619, 647), (680, 653, 621, 648), (681, 652, 620, 649), (225, 240, 652, 681), (60, 75, 653, 680), (135, 150, 651, 679), (346, 361, 650, 678), (210, 225, 681, 677), (45, 60, 680, 676), (421, 436, 655, 675), (120, 135, 679, 673), (285, 300, 654, 672), (331, 346, 678, 671), (195, 210, 677, 670), (30, 45, 676, 669), (0, 15, 656, 674), (406, 421, 675, 668), (452, 467, 657, 667), (467, 0, 674, 657), (105, 120, 673, 666), (270, 285, 672, 665), (315, 331, 671, 664), (180, 195, 670, 663), (15, 30, 669, 656), (391, 406, 668, 662), (436, 452, 667, 655), (90, 105, 666, 661), (255, 270, 665, 660), (300, 315, 664, 654), (165, 180, 663, 659), (376, 391, 662, 658), (75, 90, 661, 653), (240, 255, 660, 652), (150, 165, 659, 651), (361, 376, 658, 650)])
me_sphere.polygons.foreach_set('material_index', [1, 1, 1, 1, 1, 1, 1, 1, 1, 1, 1, 1, 1, 1, 1, 1, 1, 1, 1, 1, 1, 1, 1, 1, 1, 1, 1, 1, 1, 1, 1, 1, 1, 1, 1, 1, 1, 1, 1, 1, 1, 1, 1, 1, 1, 1, 1, 1, 1, 1, 1, 1, 1, 1, 1, 1, 1, 1, 1, 1, 1, 1, 1, 1, 1, 1, 1, 1, 1, 1, 1, 1, 1, 1, 1, 1, 1, 1, 1, 1, 1, 1, 1, 1, 1, 1, 1, 1, 1, 1, 1, 1, 1, 1, 1, 1, 1, 1, 1, 1, 1, 1, 1, 1, 1, 1, 1, 1, 1, 1, 1, 1, 1, 1, 1, 1, 1, 1, 1, 1, 1, 1, 1, 1, 1, 1, 1, 1, 1, 1, 1, 1, 1, 1, 1, 1, 1, 1, 1, 1, 1, 1, 1, 1, 1, 1, 1, 1, 1, 1, 1, 1, 1, 1, 1, 1, 1, 1, 1, 1, 1, 1, 1, 1, 1, 1, 1, 1, 1, 1, 1, 1, 1, 1, 1, 1, 1, 1, 1, 1, 1, 1, 1, 1, 1, 1, 1, 1, 1, 1, 1, 1, 1, 1, 1, 1, 1, 1, 1, 1, 1, 1, 1, 1, 1, 1, 1, 1, 1, 1, 1, 1, 1, 1, 1, 1, 1, 1, 1, 1, 1, 1, 1, 1, 1, 1, 1, 1, 1, 1, 1, 1, 1, 1, 1, 1, 1, 1, 1, 1, 1, 1, 1, 1, 1, 1, 1, 1, 1, 1, 1, 1, 1, 1, 1, 1, 1, 1, 1, 1, 1, 1, 1, 1, 1, 1, 1, 1, 1, 1, 1, 1, 1, 1, 1, 1, 1, 1, 1, 1, 1, 1, 1, 1, 1, 1, 1, 1, 1, 1, 1, 1, 1, 1, 1, 1, 1, 1, 1, 1, 1, 1, 1, 1, 1, 1, 1, 1, 1, 1, 1, 1, 1, 1, 1, 1, 1, 1, 1, 1, 1, 1, 1, 1, 1, 1, 1, 1, 1, 1, 1, 1, 1, 1, 1, 1, 1, 1, 1, 1, 1, 1, 1, 1, 1, 1, 1, 1, 1, 1, 1, 1, 1, 1, 1, 1, 1, 1, 1, 1, 1, 1, 1, 1, 1, 1, 1, 1, 1, 1, 1, 1, 1, 1, 1, 1, 1, 1, 1, 1, 1, 1, 1, 1, 1, 1, 1, 1, 1, 1, 1, 1, 1, 1, 1, 1, 1, 1, 1, 1, 1, 1, 1, 1, 1, 1, 1, 1, 1, 1, 1, 1, 1, 1, 1, 1, 1, 1, 1, 1, 1, 1, 1, 1, 1, 1, 1, 1, 1, 1, 1, 1, 1, 1, 1, 1, 1, 1, 1, 1, 1, 1, 1, 1, 1, 1, 1, 1, 1, 1, 1, 1, 1, 1, 1, 1, 1, 1, 1, 1, 1, 1, 1, 1, 1, 1, 1, 1, 1, 1, 1, 1, 1, 1, 1, 1, 1, 1, 1, 1, 1, 1, 1, 1, 1, 1, 1, 1, 1, 1, 1, 1, 1, 1, 1, 1, 1, 1, 1, 1, 1, 1, 1, 1, 1, 1, 1, 1, 1, 1, 1, 1, 1, 1, 1, 1, 1, 1, 1, 1, 1, 1, 1, 1, 1, 1, 1, 1, 1, 1, 1, 1, 1, 1, 1, 1, 1, 1, 1, 1, 1, 1, 1, 1, 0, 0, 0, 0, 0, 0, 0, 0, 0, 0, 0, 0, 0, 0, 0, 0, 0, 0, 0, 0, 0, 0, 0, 0, 0, 0, 0, 0, 0, 0, 0, 0, 0, 1, 1, 1, 1, 1, 1, 1, 1, 1, 1, 1, 1, 1, 1, 1, 1, 1, 1, 1, 1, 1, 1, 1, 1, 1, 1, 1, 1, 1, 1, 1, 1, 0, 0, 0, 0, 0, 0, 0, 0, 0, 0, 0, 0, 0, 0, 0, 0, 0, 0, 0, 0, 0, 0, 0, 0, 0, 0, 0, 0, 0, 0, 0, 0, 0, 0, 0, 0, 0, 0, 0, 0, 0, 0, 0, 0, 0, 0, 0, 0, 0, 0, 0, 0, 0, 0, 0, 0, 0, 0, 0, 0, 0, 0, 0, 0, 0, 0, 0, 0, 0, 0, 0, 0, 0, 0, 0, 0, 0, 0, 0, 0, 0, 0, 0, 0, 0, 0, 0, 0, 0, 0, 0, 0, 0, 0, 0, 0])
me_sphere.materials.append(mat_stem)
me_sphere.materials.append(mat_apple)
me_sphere.use_remesh_preserve_volume = False
me_sphere.use_remesh_preserve_attributes = False
me_sphere.use_mirror_vertex_groups = False
me_sphere.update()

# ---- objects
ob_sphere = bpy.data.objects.new('Sphere', me_sphere)
ob_lamp = bpy.data.objects.new('Lamp', light_lamp)
ob_camera = bpy.data.objects.new('Camera', cam_camera)

# ---- transforms, parenting, visibility, modifiers, constraints
ob_sphere.location = (0.0, 0.0, -0.003594)
ob_sphere.lineart.crease_threshold = 0.0
ob_lamp.location = (4.076, 1.005, 5.904)
ob_lamp.rotation_euler = (0.6503, 0.05522, 1.866)
ob_lamp.lock_rotations_4d = False
ob_lamp.empty_display_type = 'ARROWS'
ob_lamp.color = (0.0, 0.0, 0.0, 0.0)
ob_lamp.lineart.crease_threshold = 0.0
ob_camera.location = (7.481, -6.508, 5.344)
ob_camera.rotation_euler = (1.109, 0.01082, 0.8149)
ob_camera.lock_rotations_4d = False
ob_camera.empty_display_type = 'ARROWS'
ob_camera.color = (0.0, 0.0, 0.0, 0.0)
ob_camera.display_type = 'WIRE'
ob_camera.lineart.crease_threshold = 0.0

# ---- collection membership
col_collection_1.objects.link(ob_sphere)
col_collection_1.objects.link(ob_lamp)
col_collection_1.objects.link(ob_camera)

# ---- scene / render settings (as saved in the file)
scene.camera = ob_camera
scene.frame_start = 1; scene.frame_end = 250; scene.frame_set(1)
scene.render.engine = 'CYCLES'
scene.render.resolution_percentage = 50
scene.render.dither_intensity = 0.0
scene.cycles.use_denoising = False
scene.cycles.samples = 10
scene.cycles.sampling_pattern = 'TABULATED_SOBOL'
scene.cycles.light_sampling_threshold = 0.0
scene.cycles.use_adaptive_sampling = False
scene.cycles.use_light_tree = False
scene.cycles.blur_glossy = 0.0
scene.cycles.pixel_filter_type = 'GAUSSIAN'
scene.cycles.sample_clamp_indirect = 0.0
scene.view_settings.view_transform = 'Standard'
bpy.context.view_layer.update()

